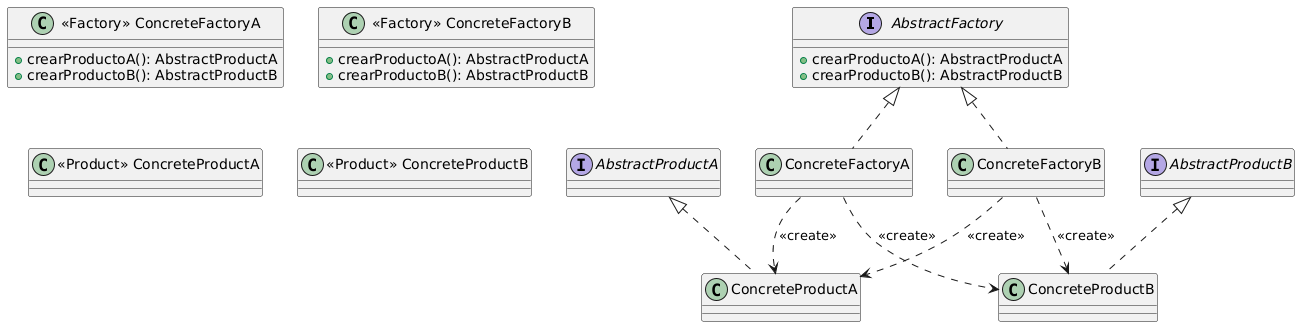

The diagram above was rendered by PlantUML. Its source (embedded in the PNG):
@startuml
interface AbstractFactory {
  +crearProductoA(): AbstractProductA
  +crearProductoB(): AbstractProductB
}

class "<<Factory>> ConcreteFactoryA" {
  +crearProductoA(): AbstractProductA
  +crearProductoB(): AbstractProductB
}
class "<<Factory>> ConcreteFactoryB" {
  +crearProductoA(): AbstractProductA
  +crearProductoB(): AbstractProductB
}

interface AbstractProductA
class "<<Product>> ConcreteProductA"
interface AbstractProductB
class "<<Product>> ConcreteProductB"

AbstractFactory <|.. ConcreteFactoryA
AbstractFactory <|.. ConcreteFactoryB
AbstractProductA <|.. ConcreteProductA
AbstractProductB <|.. ConcreteProductB

ConcreteFactoryA ..> ConcreteProductA : <<create>>
ConcreteFactoryA ..> ConcreteProductB : <<create>>
ConcreteFactoryB ..> ConcreteProductA : <<create>>
ConcreteFactoryB ..> ConcreteProductB : <<create>>
@enduml